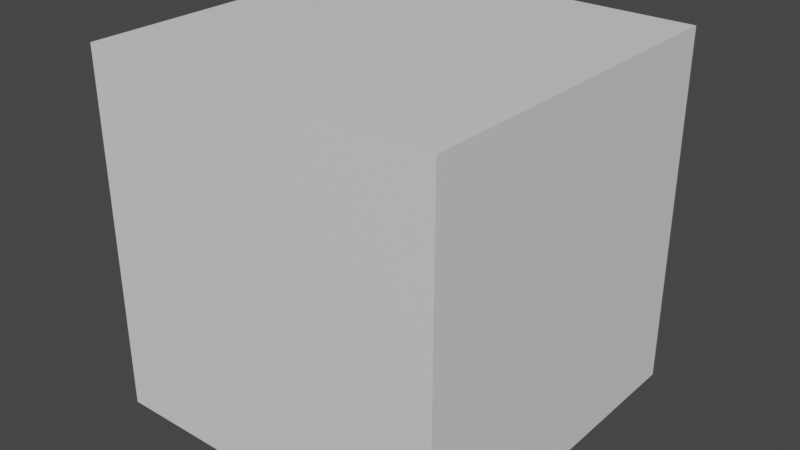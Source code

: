 # Source: AttackObject.blend  (saved by Blender 3.6.13; exported with 4.5.12 LTS)
import bpy
from mathutils import Matrix  # noqa: F401  (used for matrix-valued properties, if any)

bpy.ops.wm.read_factory_settings(use_empty=True)
scene = bpy.context.scene
scene.name = 'Scene'

# ---- materials (node trees are filled in below, after node groups)
mat_material = bpy.data.materials.new('Material')
mat_material.alpha_threshold = 0.0
mat_material.use_transparent_shadow = False
mat_material.roughness = 0.5
mat_material.line_color = (0.0, 0.0, 0.0, 1.0)

# ---- material node trees
mat_material.use_nodes = True; mat_material.node_tree.nodes.clear()
_N = mat_material.node_tree.nodes; _L = mat_material.node_tree.links
n0 = _N.new('ShaderNodeOutputMaterial'); n0.name = 'Material Output'; n0.location = (300, 300)
n1 = _N.new('ShaderNodeBsdfPrincipled'); n1.name = 'Principled BSDF'; n1.location = (10, 300)
n1.distribution = 'GGX'
n1.subsurface_method = 'RANDOM_WALK_SKIN'
n1.inputs[3].default_value = 1.45
n1.inputs[27].default_value = (0.0, 0.0, 0.0, 1.0)
n1.inputs[28].default_value = 1.0
_L.new(n1.outputs[0], n0.inputs[0])
n0.is_active_output = True

# ---- world
world_world = bpy.data.worlds.new('World'); scene.world = world_world
world_world.use_nodes = True; world_world.node_tree.nodes.clear()
_N = world_world.node_tree.nodes; _L = world_world.node_tree.links
n0 = _N.new('ShaderNodeOutputWorld'); n0.name = 'World Output'; n0.location = (300, 300)
n1 = _N.new('ShaderNodeBackground'); n1.name = 'Background'; n1.location = (10, 300)
n1.inputs[0].default_value = (0.05088, 0.05088, 0.05088, 1.0)
_L.new(n1.outputs[0], n0.inputs[0])
n0.is_active_output = True
world_world.color = (0.05088, 0.05088, 0.05088)
world_world.use_sun_shadow = False
world_world.sun_shadow_jitter_overblur = 0.0

# ---- meshes
me_cube = bpy.data.meshes.new('Cube')
me_cube.from_pydata([(1.0, 1.0, 1.0), (1.0, 1.0, -1.0), (1.0, -1.0, 1.0), (1.0, -1.0, -1.0), (-1.0, 1.0, 1.0), (-1.0, 1.0, -1.0), (-1.0, -1.0, 1.0), (-1.0, -1.0, -1.0), (1.0, 1.0, 0.8571), (1.0, 1.0, 0.7143), (1.0, 1.0, 0.5714), (1.0, 1.0, 0.4286), (1.0, 1.0, 0.2857), (1.0, 1.0, 0.1429), (1.0, 1.0, 2.98e-08), (1.0, 1.0, -0.1429), (1.0, 1.0, -0.2857), (1.0, 1.0, -0.4286), (1.0, 1.0, -0.5714), (1.0, 1.0, -0.7143), (1.0, 1.0, -0.8571), (-1.0, -1.0, -0.8571), (-1.0, -1.0, -0.7143), (-1.0, -1.0, -0.5714), (-1.0, -1.0, -0.4286), (-1.0, -1.0, -0.2857), (-1.0, -1.0, -0.1429), (-1.0, -1.0, -2.98e-08), (-1.0, -1.0, 0.1429), (-1.0, -1.0, 0.2857), (-1.0, -1.0, 0.4286), (-1.0, -1.0, 0.5714), (-1.0, -1.0, 0.7143), (-1.0, -1.0, 0.8571), (1.0, -1.0, 0.8571), (1.0, -1.0, 0.7143), (1.0, -1.0, 0.5714), (1.0, -1.0, 0.4286), (1.0, -1.0, 0.2857), (1.0, -1.0, 0.1429), (1.0, -1.0, 2.98e-08), (1.0, -1.0, -0.1429), (1.0, -1.0, -0.2857), (1.0, -1.0, -0.4286), (1.0, -1.0, -0.5714), (1.0, -1.0, -0.7143), (1.0, -1.0, -0.8571), (-1.0, 1.0, 0.8571), (-1.0, 1.0, 0.7143), (-1.0, 1.0, 0.5714), (-1.0, 1.0, 0.4286), (-1.0, 1.0, 0.2857), (-1.0, 1.0, 0.1429), (-1.0, 1.0, 2.98e-08), (-1.0, 1.0, -0.1429), (-1.0, 1.0, -0.2857), (-1.0, 1.0, -0.4286), (-1.0, 1.0, -0.5714), (-1.0, 1.0, -0.7143), (-1.0, 1.0, -0.8571)], [], [(0, 4, 6, 2), (34, 2, 6, 33), (33, 6, 4, 47), (5, 1, 3, 7), (8, 0, 2, 34), (47, 4, 0, 8), (5, 59, 20, 1), (59, 58, 19, 20), (58, 57, 18, 19), (57, 56, 17, 18), (56, 55, 16, 17), (55, 54, 15, 16), (54, 53, 14, 15), (53, 52, 13, 14), (52, 51, 12, 13), (51, 50, 11, 12), (50, 49, 10, 11), (49, 48, 9, 10), (48, 47, 8, 9), (1, 20, 46, 3), (20, 19, 45, 46), (19, 18, 44, 45), (18, 17, 43, 44), (17, 16, 42, 43), (16, 15, 41, 42), (15, 14, 40, 41), (14, 13, 39, 40), (13, 12, 38, 39), (12, 11, 37, 38), (11, 10, 36, 37), (10, 9, 35, 36), (9, 8, 34, 35), (7, 21, 59, 5), (21, 22, 58, 59), (22, 23, 57, 58), (23, 24, 56, 57), (24, 25, 55, 56), (25, 26, 54, 55), (26, 27, 53, 54), (27, 28, 52, 53), (28, 29, 51, 52), (29, 30, 50, 51), (30, 31, 49, 50), (31, 32, 48, 49), (32, 33, 47, 48), (3, 46, 21, 7), (46, 45, 22, 21), (45, 44, 23, 22), (44, 43, 24, 23), (43, 42, 25, 24), (42, 41, 26, 25), (41, 40, 27, 26), (40, 39, 28, 27), (39, 38, 29, 28), (38, 37, 30, 29), (37, 36, 31, 30), (36, 35, 32, 31), (35, 34, 33, 32)])
_uv = me_cube.uv_layers.new(name='UVMap')
_uv.uv.foreach_set('vector', [1.0, 1.0, 0.0, 1.0, 0.0, 0.0, 1.0, 0.0, 1.0, 0.9286, 1.0, 1.0, 0.0, 1.0, 0.0, 0.9286, 0.0, 0.9286, 0.0, 1.0, 1.0, 1.0, 1.0, 0.9286, 0.0, 1.0, 1.0, 1.0, 1.0, 0.0, 0.0, 0.0, 1.0, 0.9286, 1.0, 1.0, 0.0, 1.0, 0.0, 0.9286, 0.0, 0.9286, 0.0, 1.0, 1.0, 1.0, 1.0, 0.9286, 0.0, 0.0, 0.0, 0.07143, 1.0, 0.07143, 1.0, 0.0, 0.0, 0.07143, 0.0, 0.1429, 1.0, 0.1429, 1.0, 0.07143, 0.0, 0.1429, 0.0, 0.2143, 1.0, 0.2143, 1.0, 0.1429, 0.0, 0.2143, 0.0, 0.2857, 1.0, 0.2857, 1.0, 0.2143, 0.0, 0.2857, 0.0, 0.3571, 1.0, 0.3571, 1.0, 0.2857, 0.0, 0.3571, 0.0, 0.4286, 1.0, 0.4286, 1.0, 0.3571, 0.0, 0.4286, 0.0, 0.5, 1.0, 0.5, 1.0, 0.4286, 0.0, 0.5, 0.0, 0.5714, 1.0, 0.5714, 1.0, 0.5, 0.0, 0.5714, 0.0, 0.6429, 1.0, 0.6429, 1.0, 0.5714, 0.0, 0.6429, 0.0, 0.7143, 1.0, 0.7143, 1.0, 0.6429, 0.0, 0.7143, 0.0, 0.7857, 1.0, 0.7857, 1.0, 0.7143, 0.0, 0.7857, 0.0, 0.8571, 1.0, 0.8571, 1.0, 0.7857, 0.0, 0.8571, 0.0, 0.9286, 1.0, 0.9286, 1.0, 0.8571, 1.0, 0.0, 1.0, 0.07143, 0.0, 0.07143, 0.0, 0.0, 1.0, 0.07143, 1.0, 0.1429, 0.0, 0.1429, 0.0, 0.07143, 1.0, 0.1429, 1.0, 0.2143, 0.0, 0.2143, 0.0, 0.1429, 1.0, 0.2143, 1.0, 0.2857, 0.0, 0.2857, 0.0, 0.2143, 1.0, 0.2857, 1.0, 0.3571, 0.0, 0.3571, 0.0, 0.2857, 1.0, 0.3571, 1.0, 0.4286, 0.0, 0.4286, 0.0, 0.3571, 1.0, 0.4286, 1.0, 0.5, 0.0, 0.5, 0.0, 0.4286, 1.0, 0.5, 1.0, 0.5714, 0.0, 0.5714, 0.0, 0.5, 1.0, 0.5714, 1.0, 0.6429, 0.0, 0.6429, 0.0, 0.5714, 1.0, 0.6429, 1.0, 0.7143, 0.0, 0.7143, 0.0, 0.6429, 1.0, 0.7143, 1.0, 0.7857, 0.0, 0.7857, 0.0, 0.7143, 1.0, 0.7857, 1.0, 0.8571, 0.0, 0.8571, 0.0, 0.7857, 1.0, 0.8571, 1.0, 0.9286, 0.0, 0.9286, 0.0, 0.8571, 0.0, 0.0, 0.0, 0.07143, 1.0, 0.07143, 1.0, 0.0, 0.0, 0.07143, 0.0, 0.1429, 1.0, 0.1429, 1.0, 0.07143, 0.0, 0.1429, 0.0, 0.2143, 1.0, 0.2143, 1.0, 0.1429, 0.0, 0.2143, 0.0, 0.2857, 1.0, 0.2857, 1.0, 0.2143, 0.0, 0.2857, 0.0, 0.3571, 1.0, 0.3571, 1.0, 0.2857, 0.0, 0.3571, 0.0, 0.4286, 1.0, 0.4286, 1.0, 0.3571, 0.0, 0.4286, 0.0, 0.5, 1.0, 0.5, 1.0, 0.4286, 0.0, 0.5, 0.0, 0.5714, 1.0, 0.5714, 1.0, 0.5, 0.0, 0.5714, 0.0, 0.6429, 1.0, 0.6429, 1.0, 0.5714, 0.0, 0.6429, 0.0, 0.7143, 1.0, 0.7143, 1.0, 0.6429, 0.0, 0.7143, 0.0, 0.7857, 1.0, 0.7857, 1.0, 0.7143, 0.0, 0.7857, 0.0, 0.8571, 1.0, 0.8571, 1.0, 0.7857, 0.0, 0.8571, 0.0, 0.9286, 1.0, 0.9286, 1.0, 0.8571, 1.0, 0.0, 1.0, 0.07143, 0.0, 0.07143, 0.0, 0.0, 1.0, 0.07143, 1.0, 0.1429, 0.0, 0.1429, 0.0, 0.07143, 1.0, 0.1429, 1.0, 0.2143, 0.0, 0.2143, 0.0, 0.1429, 1.0, 0.2143, 1.0, 0.2857, 0.0, 0.2857, 0.0, 0.2143, 1.0, 0.2857, 1.0, 0.3571, 0.0, 0.3571, 0.0, 0.2857, 1.0, 0.3571, 1.0, 0.4286, 0.0, 0.4286, 0.0, 0.3571, 1.0, 0.4286, 1.0, 0.5, 0.0, 0.5, 0.0, 0.4286, 1.0, 0.5, 1.0, 0.5714, 0.0, 0.5714, 0.0, 0.5, 1.0, 0.5714, 1.0, 0.6429, 0.0, 0.6429, 0.0, 0.5714, 1.0, 0.6429, 1.0, 0.7143, 0.0, 0.7143, 0.0, 0.6429, 1.0, 0.7143, 1.0, 0.7857, 0.0, 0.7857, 0.0, 0.7143, 1.0, 0.7857, 1.0, 0.8571, 0.0, 0.8571, 0.0, 0.7857, 1.0, 0.8571, 1.0, 0.9286, 0.0, 0.9286, 0.0, 0.8571])
me_cube.materials.append(mat_material)
me_cube.use_mirror_vertex_groups = False
me_cube.update()

# ---- objects
ob_cube = bpy.data.objects.new('Cube', me_cube)

# ---- transforms, parenting, visibility, modifiers, constraints
ob_cube.location = (0.0, 0.0, 0.0)
ob_cube.lock_rotations_4d = False
ob_cube.empty_display_type = 'ARROWS'
ob_cube.lineart.crease_threshold = 0.0

# ---- collection membership
scene.collection.objects.link(ob_cube)

# ---- scene / render settings (as saved in the file)
scene.frame_start = 1; scene.frame_end = 250; scene.frame_set(1)
scene.render.engine = 'BLENDER_EEVEE_NEXT'
scene.cycles.sampling_pattern = 'TABULATED_SOBOL'
scene.view_settings.view_transform = 'Filmic'
bpy.context.view_layer.update()

# ---- added for rendering (the .blend has no active camera and no usable light): camera, sun
cam_auto = bpy.data.cameras.new('AutoCamera')
cam_auto.lens = 50.0
cam_auto.sensor_width = 36.0
cam_auto.clip_end = 1000.0
ob_auto_camera = bpy.data.objects.new('AutoCamera', cam_auto)
scene.collection.objects.link(ob_auto_camera)
ob_auto_camera.location = (3.20507, -3.84609, 2.56406)
ob_auto_camera.rotation_euler = (1.09748, -7.21219e-08, 0.694738)
scene.camera = ob_auto_camera
light_auto_sun = bpy.data.lights.new('AutoSun', 'SUN')
light_auto_sun.energy = 3.0
light_auto_sun.angle = 0.0523599
ob_auto_sun = bpy.data.objects.new('AutoSun', light_auto_sun)
scene.collection.objects.link(ob_auto_sun)
ob_auto_sun.rotation_euler = (0.872665, 0.174533, 0.523599)
bpy.context.view_layer.update()
